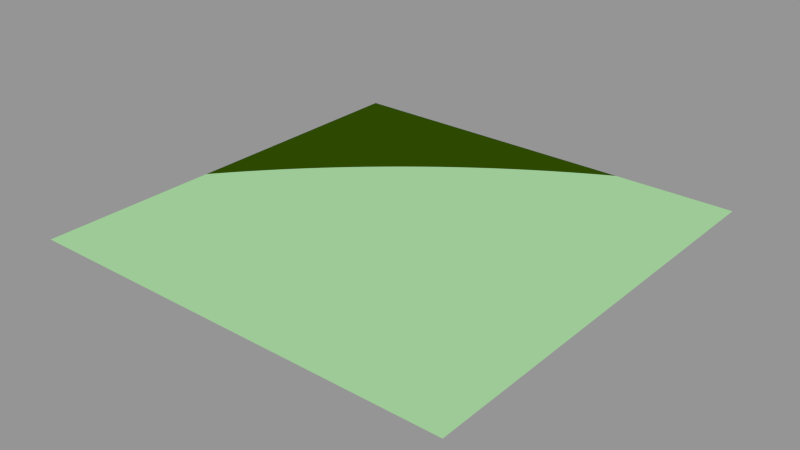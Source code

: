 # Source: misc.blend  (saved by Blender 2.76.2; exported with 4.5.12 LTS)
import bpy
from mathutils import Matrix  # noqa: F401  (used for matrix-valued properties, if any)

bpy.ops.wm.read_factory_settings(use_empty=True)
scene = bpy.context.scene
scene.name = 'Scene'

# ---- collections
col_collection_1 = bpy.data.collections.new('Collection 1'); scene.collection.children.link(col_collection_1)

# ---- materials (node trees are filled in below, after node groups)
mat_mi_toon_color_g = bpy.data.materials.new('MI_toon_color_G')
mat_mi_toon_color_g.alpha_threshold = 0.0
mat_mi_toon_color_g.roughness = 0.5
mat_mi_toon_color_g.line_color = (0.0, 0.0, 0.0, 1.0)

# ---- node groups
ng_mi_tooncolor4 = bpy.data.node_groups.new('MI_ToonColor4', 'ShaderNodeTree')
_s = ng_mi_tooncolor4.interface.new_socket(name='Color', in_out='OUTPUT', socket_type='NodeSocketColor')
_s = ng_mi_tooncolor4.interface.new_socket(name='Color 1', in_out='INPUT', socket_type='NodeSocketColor')
_s = ng_mi_tooncolor4.interface.new_socket(name='Color 2', in_out='INPUT', socket_type='NodeSocketColor')
_s.default_value = (0.15, 0.0, 0.0, 1.0)
_s = ng_mi_tooncolor4.interface.new_socket(name='Color 3', in_out='INPUT', socket_type='NodeSocketColor')
_s.default_value = (0.3, 0.0, 0.0, 1.0)
_s = ng_mi_tooncolor4.interface.new_socket(name='General', in_out='INPUT', socket_type='NodeSocketColor')
_s.default_value = (1.0, 0.0, 0.0, 1.0)
_s = ng_mi_tooncolor4.interface.new_socket(name='Size 1', in_out='INPUT', socket_type='NodeSocketFloat')
_s.default_value = 1.1
_s.min_value = -1e+04
_s.max_value = 1e+04
_s = ng_mi_tooncolor4.interface.new_socket(name='Size 2', in_out='INPUT', socket_type='NodeSocketFloat')
_s.default_value = 0.6
_s.min_value = -1e+04
_s.max_value = 1e+04
_s = ng_mi_tooncolor4.interface.new_socket(name='Size 3', in_out='INPUT', socket_type='NodeSocketFloat')
_s.default_value = 0.3
_s.min_value = -1e+04
_s.max_value = 1e+04
_N = ng_mi_tooncolor4.nodes; _L = ng_mi_tooncolor4.links
n0 = _N.new('ShaderNodeMix'); n0.name = 'Mix.001'; n0.location = (678, 171)
n0.width = 100
n0.data_type = 'RGBA'
n1 = _N.new('ShaderNodeMix'); n1.name = 'Mix'; n1.location = (519, 102)
n1.width = 100
n1.data_type = 'RGBA'
n2 = _N.new('ShaderNodeMix'); n2.name = 'Mix.002'; n2.location = (332, 33)
n2.width = 100
n2.data_type = 'RGBA'
n3 = _N.new('ShaderNodeMath'); n3.name = 'Add.004'; n3.location = (104, 119)
n3.width = 120
n3.operation = 'LESS_THAN'
n4 = _N.new('ShaderNodeNewGeometry'); n4.name = 'Geometry'; n4.location = (-428, 272)
n4.width = 120
n5 = _N.new('ShaderNodeVectorMath'); n5.name = 'Add'; n5.location = (-249, 299)
n5.width = 80
n5.operation = 'DOT_PRODUCT'
n6 = _N.new('ShaderNodeMath'); n6.name = 'Add.006'; n6.location = (-126, 330)
n6.width = 120
n6.operation = 'ARCCOSINE'
n6.inputs[1].default_value = 0.98
n7 = _N.new('ShaderNodeMath'); n7.name = 'Add.003'; n7.location = (105, 258)
n7.width = 120
n7.operation = 'LESS_THAN'
n8 = _N.new('ShaderNodeMath'); n8.name = 'Add.005'; n8.location = (107, -25)
n8.width = 120
n8.operation = 'LESS_THAN'
n9 = _N.new('NodeGroupInput'); n9.name = 'Group Input'; n9.location = (-18, 98)
n10 = _N.new('NodeGroupOutput'); n10.name = 'Group Output'; n10.location = (800, 171)
_L.new(n4.outputs[1], n5.inputs[0])
_L.new(n5.outputs[1], n6.inputs[0])
_L.new(n7.outputs[0], n0.inputs[0])
_L.new(n0.outputs[2], n10.inputs[0])
_L.new(n2.outputs[2], n1.inputs[6])
_L.new(n8.outputs[0], n2.inputs[0])
_L.new(n3.outputs[0], n1.inputs[0])
_L.new(n9.outputs[0], n2.inputs[6])
_L.new(n9.outputs[1], n2.inputs[7])
_L.new(n9.outputs[2], n1.inputs[7])
_L.new(n1.outputs[2], n0.inputs[6])
_L.new(n9.outputs[3], n0.inputs[7])
_L.new(n6.outputs[0], n7.inputs[0])
_L.new(n6.outputs[0], n3.inputs[0])
_L.new(n6.outputs[0], n8.inputs[0])
_L.new(n9.outputs[5], n3.inputs[1])
_L.new(n9.outputs[6], n7.inputs[1])
_L.new(n4.outputs[4], n5.inputs[1])
_L.new(n9.outputs[4], n8.inputs[1])
n10.is_active_output = True

# ---- material node trees
mat_mi_toon_color_g.use_nodes = True; mat_mi_toon_color_g.node_tree.nodes.clear()
_N = mat_mi_toon_color_g.node_tree.nodes; _L = mat_mi_toon_color_g.node_tree.links
n0 = _N.new('ShaderNodeOutputMaterial'); n0.name = 'Material Output'; n0.location = (161, 74)
n0.width = 120
n1 = _N.new('ShaderNodeBsdfDiffuse'); n1.name = 'Diffuse BSDF'; n1.location = (-66, 80)
n2 = _N.new('ShaderNodeGroup'); n2.name = 'ToonColor4'; n2.location = (-315, 60)
n2.width = 169
n2.node_tree = ng_mi_tooncolor4
n2.inputs[0].default_value = (0.02881, 0.07245, 0.0, 1.0)
n2.inputs[1].default_value = (0.3737, 0.6524, 0.3359, 1.0)
n2.inputs[2].default_value = (0.1604, 0.31, 0.1978, 1.0)
n2.inputs[3].default_value = (0.9672, 1.0, 0.0, 1.0)
n2.inputs[4].default_value = 1.15
n2.inputs[5].default_value = 0.8
n2.inputs[6].default_value = 0.3
_L.new(n2.outputs[0], n1.inputs[0])
_L.new(n1.outputs[0], n0.inputs[0])
n0.is_active_output = True

# ---- meshes
me_plane = bpy.data.meshes.new('Plane')
me_plane.from_pydata([(-1.0, -1.0, 0.0), (1.0, -1.0, 0.0), (-1.0, 1.0, 0.0), (1.0, 1.0, 0.0)], [], [(0, 1, 3, 2)])
me_plane.materials.append(mat_mi_toon_color_g)
me_plane.use_remesh_preserve_volume = False
me_plane.use_remesh_preserve_attributes = False
me_plane.use_mirror_vertex_groups = False
me_plane.update()

# ---- objects
ob_plane = bpy.data.objects.new('Plane', me_plane)

# ---- transforms, parenting, visibility, modifiers, constraints
ob_plane.location = (0.0, 0.0, 0.0)
ob_plane.lineart.crease_threshold = 0.0

# ---- collection membership
col_collection_1.objects.link(ob_plane)

# ---- scene / render settings (as saved in the file)
scene.frame_start = 1; scene.frame_end = 250; scene.frame_set(1)
scene.render.engine = 'CYCLES'
scene.render.resolution_percentage = 50
scene.render.dither_intensity = 0.0
scene.cycles.use_denoising = False
scene.cycles.samples = 10
scene.cycles.sampling_pattern = 'TABULATED_SOBOL'
scene.cycles.light_sampling_threshold = 0.0
scene.cycles.use_adaptive_sampling = False
scene.cycles.use_light_tree = False
scene.cycles.blur_glossy = 0.0
scene.cycles.pixel_filter_type = 'GAUSSIAN'
scene.cycles.sample_clamp_indirect = 0.0
scene.view_settings.view_transform = 'Standard'
bpy.context.view_layer.update()

# ---- added for rendering (the .blend has no active camera and no usable light): camera, sun + grey world if the file has none
cam_auto = bpy.data.cameras.new('AutoCamera')
cam_auto.lens = 50.0
cam_auto.sensor_width = 36.0
cam_auto.clip_end = 1000.0
ob_auto_camera = bpy.data.objects.new('AutoCamera', cam_auto)
scene.collection.objects.link(ob_auto_camera)
ob_auto_camera.location = (2.61693, -3.14032, 2.09354)
ob_auto_camera.rotation_euler = (1.09748, -7.21219e-08, 0.694738)
scene.camera = ob_auto_camera
light_auto_sun = bpy.data.lights.new('AutoSun', 'SUN')
light_auto_sun.energy = 3.0
light_auto_sun.angle = 0.0523599
ob_auto_sun = bpy.data.objects.new('AutoSun', light_auto_sun)
scene.collection.objects.link(ob_auto_sun)
ob_auto_sun.rotation_euler = (0.872665, 0.174533, 0.523599)
if scene.world is None:
    world_auto = bpy.data.worlds.new('AutoWorld')
    world_auto.color = (0.3, 0.3, 0.3)
    scene.world = world_auto
bpy.context.view_layer.update()
